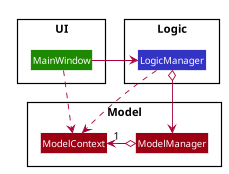

The diagram above was rendered by PlantUML. Its source (embedded in the PNG):
@startuml








skinparam BackgroundColor #FFFFFFF

skinparam Shadowing false

skinparam Class {
    FontColor #FFFFFF
    BorderThickness 1
    BorderColor #FFFFFF
    StereotypeFontColor #FFFFFF
    FontName Arial
}

skinparam Actor {
    BorderColor #000000
    Color #000000
    FontName Arial
}

skinparam Sequence {
    MessageAlign center
    BoxFontSize 15
    BoxPadding 0
    BoxFontColor #FFFFFF
    FontName Arial
}

skinparam Participant {
    FontColor #FFFFFFF
    Padding 20
}

skinparam MinClassWidth 50
skinparam ParticipantPadding 10
skinparam Shadowing false
skinparam DefaultTextAlignment center
skinparam packageStyle Rectangle

hide footbox
hide members
hide circle
skinparam arrowThickness 1.1

package UI <<Rectangle>>{
Class MainWindow #1D8900
}

package Logic <<Rectangle>> {
Class LogicManager #3333C4
}

package Model <<Rectangle>> {
Class ModelManager #9D0012
Class ModelContext #9D0012
}

MainWindow -right-> LogicManager
MainWindow .> ModelContext

ModelManager o-> "1" ModelContext

LogicManager o-down-> ModelManager
LogicManager .> ModelContext

@enduml